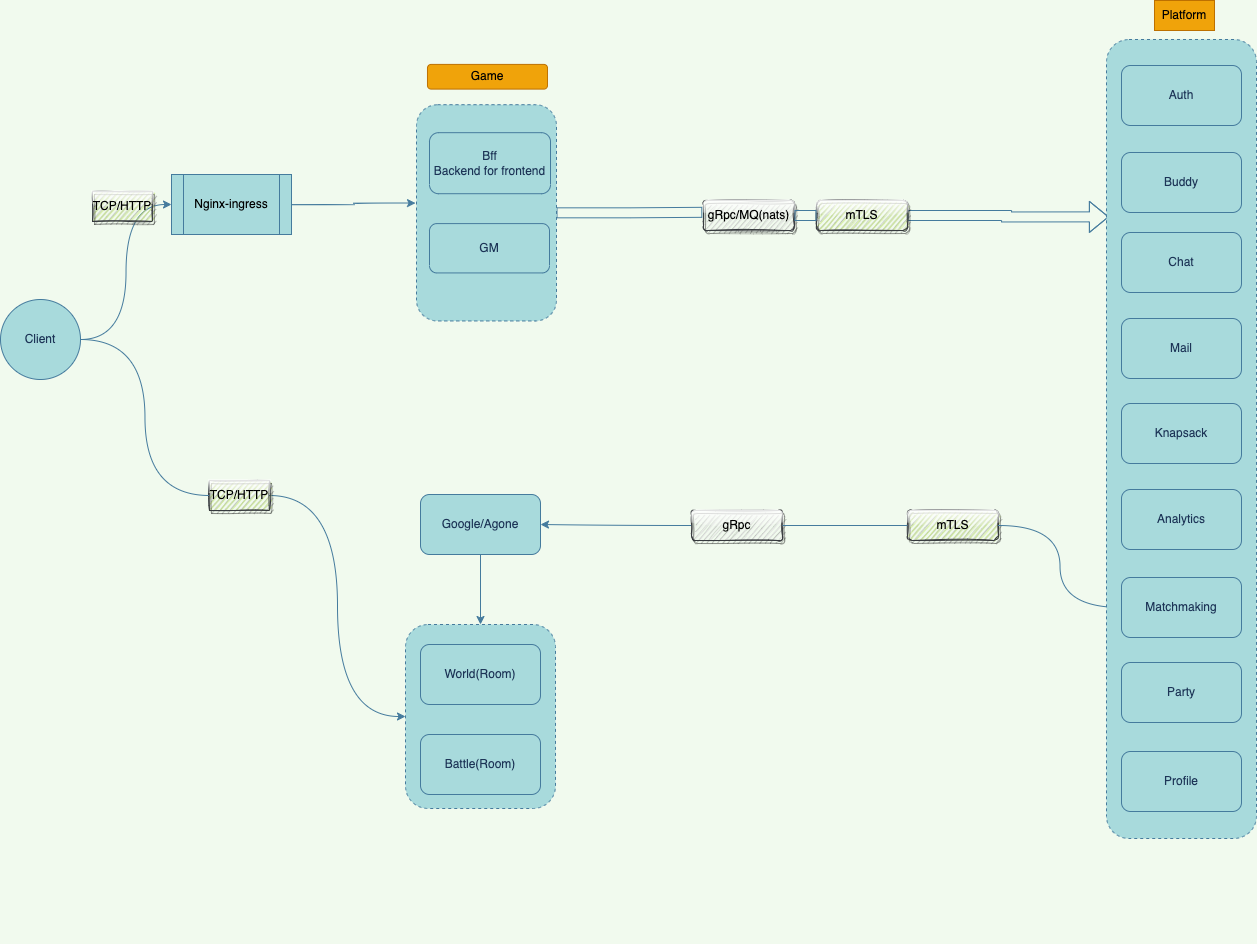

The diagram above was exported from draw.io. Its source (the exported page's mxGraphModel, read from the mxfile embedded in the PNG):
<mxGraphModel dx="5041" dy="988" grid="0" gridSize="10" guides="1" tooltips="1" connect="1" arrows="1" fold="1" page="1" pageScale="1" pageWidth="3300" pageHeight="4681" background="#F1FAEE" math="0" shadow="0">
  <root>
    <mxCell id="0" />
    <mxCell id="1" parent="0" />
    <mxCell id="29" style="edgeStyle=orthogonalEdgeStyle;shape=flexArrow;curved=1;rounded=0;orthogonalLoop=1;jettySize=auto;html=1;strokeColor=#457B9D;fontColor=#1D3557;labelBackgroundColor=#F1FAEE;startArrow=none;entryX=0.016;entryY=0.222;entryDx=0;entryDy=0;entryPerimeter=0;" parent="1" source="38" edge="1" target="0MxQ1v_HxgEo_WPkdbe--18">
      <mxGeometry relative="1" as="geometry">
        <mxPoint x="861" y="596" as="targetPoint" />
        <Array as="points">
          <mxPoint x="776" y="596" />
          <mxPoint x="776" y="597" />
        </Array>
      </mxGeometry>
    </mxCell>
    <mxCell id="4" style="edgeStyle=orthogonalEdgeStyle;rounded=0;orthogonalLoop=1;jettySize=auto;html=1;entryX=0;entryY=0.5;entryDx=0;entryDy=0;fontColor=#1D3557;strokeColor=#457B9D;curved=1;labelBackgroundColor=#F1FAEE;" parent="1" source="0MxQ1v_HxgEo_WPkdbe--10" target="3" edge="1">
      <mxGeometry relative="1" as="geometry" />
    </mxCell>
    <mxCell id="0MxQ1v_HxgEo_WPkdbe--10" value="Client" style="ellipse;whiteSpace=wrap;html=1;aspect=fixed;fillColor=#A8DADC;strokeColor=#457B9D;fontColor=#1D3557;rounded=1;" parent="1" vertex="1">
      <mxGeometry x="-230" y="680" width="80" height="80" as="geometry" />
    </mxCell>
    <mxCell id="0MxQ1v_HxgEo_WPkdbe--17" value="" style="group;rounded=1;movable=1;resizable=1;rotatable=1;deletable=1;editable=1;locked=0;connectable=1;container=0;" parent="1" connectable="0" vertex="1">
      <mxGeometry x="876" y="381" width="150" height="943" as="geometry" />
    </mxCell>
    <mxCell id="0MxQ1v_HxgEo_WPkdbe--27" style="edgeStyle=orthogonalEdgeStyle;rounded=1;orthogonalLoop=1;jettySize=auto;html=1;entryX=0;entryY=0.5;entryDx=0;entryDy=0;curved=1;labelBackgroundColor=#F1FAEE;strokeColor=#457B9D;fontColor=#1D3557;startArrow=none;" parent="1" source="41" target="0MxQ1v_HxgEo_WPkdbe--1" edge="1">
      <mxGeometry relative="1" as="geometry" />
    </mxCell>
    <mxCell id="0MxQ1v_HxgEo_WPkdbe--28" style="edgeStyle=orthogonalEdgeStyle;rounded=1;orthogonalLoop=1;jettySize=auto;html=1;entryX=1;entryY=0.5;entryDx=0;entryDy=0;curved=1;labelBackgroundColor=#F1FAEE;strokeColor=#457B9D;fontColor=#1D3557;exitX=0;exitY=0.5;exitDx=0;exitDy=0;startArrow=none;" parent="1" source="49" target="0MxQ1v_HxgEo_WPkdbe--23" edge="1">
      <mxGeometry relative="1" as="geometry" />
    </mxCell>
    <mxCell id="0MxQ1v_HxgEo_WPkdbe--29" style="edgeStyle=orthogonalEdgeStyle;rounded=1;orthogonalLoop=1;jettySize=auto;html=1;curved=1;labelBackgroundColor=#F1FAEE;strokeColor=#457B9D;fontColor=#1D3557;" parent="1" source="0MxQ1v_HxgEo_WPkdbe--23" target="0MxQ1v_HxgEo_WPkdbe--1" edge="1">
      <mxGeometry relative="1" as="geometry" />
    </mxCell>
    <mxCell id="5" style="edgeStyle=orthogonalEdgeStyle;curved=1;rounded=0;orthogonalLoop=1;jettySize=auto;html=1;entryX=-0.007;entryY=0.455;entryDx=0;entryDy=0;entryPerimeter=0;strokeColor=#457B9D;fontColor=#1D3557;labelBackgroundColor=#F1FAEE;" parent="1" source="3" target="0MxQ1v_HxgEo_WPkdbe--2" edge="1">
      <mxGeometry relative="1" as="geometry" />
    </mxCell>
    <mxCell id="3" value="&lt;font style=&quot;&quot; color=&quot;#000000&quot;&gt;Nginx-ingress&lt;/font&gt;" style="shape=process;whiteSpace=wrap;html=1;backgroundOutline=1;fillColor=#A8DADC;strokeColor=#457B9D;fontColor=#1D3557;" parent="1" vertex="1">
      <mxGeometry x="-59" y="555" width="120" height="60" as="geometry" />
    </mxCell>
    <mxCell id="8" value="" style="group;fontColor=#1D3557;" parent="1" vertex="1" connectable="0">
      <mxGeometry x="175" y="1005" width="150" height="184" as="geometry" />
    </mxCell>
    <mxCell id="9" value="" style="group;fontColor=#1D3557;" parent="8" vertex="1" connectable="0">
      <mxGeometry width="150" height="184" as="geometry" />
    </mxCell>
    <mxCell id="0MxQ1v_HxgEo_WPkdbe--1" value="" style="rounded=1;whiteSpace=wrap;html=1;dashed=1;fillColor=#A8DADC;strokeColor=#457B9D;fontColor=#1D3557;" parent="9" vertex="1">
      <mxGeometry width="150" height="184" as="geometry" />
    </mxCell>
    <mxCell id="0MxQ1v_HxgEo_WPkdbe--26" value="World(Room)" style="rounded=1;whiteSpace=wrap;html=1;fillColor=#A8DADC;strokeColor=#457B9D;fontColor=#1D3557;" parent="9" vertex="1">
      <mxGeometry x="15" y="20" width="120" height="60" as="geometry" />
    </mxCell>
    <mxCell id="0MxQ1v_HxgEo_WPkdbe--30" value="Battle(Room)" style="rounded=1;whiteSpace=wrap;html=1;fillColor=#A8DADC;strokeColor=#457B9D;fontColor=#1D3557;" parent="9" vertex="1">
      <mxGeometry x="15" y="110" width="120" height="60" as="geometry" />
    </mxCell>
    <mxCell id="0MxQ1v_HxgEo_WPkdbe--23" value="Google/Agone" style="rounded=1;whiteSpace=wrap;html=1;fillColor=#A8DADC;fontColor=#1D3557;strokeColor=#457B9D;" parent="1" vertex="1">
      <mxGeometry x="190" y="875" width="120" height="60" as="geometry" />
    </mxCell>
    <mxCell id="40" value="TCP/HTTP" style="text;html=1;strokeColor=#36393d;fillColor=#cdeb8b;align=center;verticalAlign=middle;whiteSpace=wrap;rounded=0;shadow=1;glass=1;sketch=1;fontColor=#000000;" parent="1" vertex="1">
      <mxGeometry x="-138" y="572" width="60" height="30" as="geometry" />
    </mxCell>
    <mxCell id="41" value="TCP/HTTP" style="text;html=1;strokeColor=#36393d;fillColor=#cdeb8b;align=center;verticalAlign=middle;whiteSpace=wrap;rounded=0;shadow=1;glass=1;sketch=1;fontColor=#000000;" parent="1" vertex="1">
      <mxGeometry x="-21" y="861" width="60" height="30" as="geometry" />
    </mxCell>
    <mxCell id="44" value="" style="edgeStyle=orthogonalEdgeStyle;rounded=1;orthogonalLoop=1;jettySize=auto;html=1;entryX=0;entryY=0.5;entryDx=0;entryDy=0;curved=1;labelBackgroundColor=#F1FAEE;strokeColor=#457B9D;fontColor=#1D3557;endArrow=none;" parent="1" source="0MxQ1v_HxgEo_WPkdbe--10" target="41" edge="1">
      <mxGeometry relative="1" as="geometry">
        <mxPoint x="-150" y="720" as="sourcePoint" />
        <mxPoint x="175" y="1101" as="targetPoint" />
      </mxGeometry>
    </mxCell>
    <mxCell id="37" value="&lt;font color=&quot;#000000&quot;&gt;gRpc/MQ(nats)&lt;/font&gt;" style="text;html=1;fillColor=#eeeeee;align=center;verticalAlign=middle;whiteSpace=wrap;rounded=1;strokeColor=#36393d;glass=1;sketch=1;shadow=1;" parent="1" vertex="1">
      <mxGeometry x="473" y="581" width="91" height="30" as="geometry" />
    </mxCell>
    <mxCell id="45" value="" style="edgeStyle=orthogonalEdgeStyle;shape=flexArrow;curved=1;rounded=0;orthogonalLoop=1;jettySize=auto;html=1;entryX=-0.013;entryY=0.394;entryDx=0;entryDy=0;entryPerimeter=0;strokeColor=#457B9D;fontColor=#1D3557;labelBackgroundColor=#F1FAEE;endArrow=none;" parent="1" source="0MxQ1v_HxgEo_WPkdbe--2" target="37" edge="1">
      <mxGeometry relative="1" as="geometry">
        <mxPoint x="320" y="593.5" as="sourcePoint" />
        <mxPoint x="863.0500000000002" y="594.248" as="targetPoint" />
      </mxGeometry>
    </mxCell>
    <mxCell id="38" value="mTLS" style="text;html=1;fillColor=#cdeb8b;align=center;verticalAlign=middle;whiteSpace=wrap;rounded=1;strokeColor=#36393d;glass=1;fontColor=#000000;sketch=1;shadow=1;" parent="1" vertex="1">
      <mxGeometry x="586" y="581" width="91" height="30" as="geometry" />
    </mxCell>
    <mxCell id="46" value="" style="edgeStyle=orthogonalEdgeStyle;shape=flexArrow;curved=1;rounded=0;orthogonalLoop=1;jettySize=auto;html=1;strokeColor=#457B9D;fontColor=#1D3557;labelBackgroundColor=#F1FAEE;startArrow=none;endArrow=none;" parent="1" source="37" target="38" edge="1">
      <mxGeometry relative="1" as="geometry">
        <mxPoint x="564" y="596" as="sourcePoint" />
        <mxPoint x="861" y="596" as="targetPoint" />
      </mxGeometry>
    </mxCell>
    <mxCell id="39" value="mTLS" style="text;html=1;fillColor=#cdeb8b;align=center;verticalAlign=middle;whiteSpace=wrap;rounded=1;strokeColor=#36393d;glass=1;fontColor=#000000;sketch=1;shadow=1;" parent="1" vertex="1">
      <mxGeometry x="677" y="891" width="91" height="30" as="geometry" />
    </mxCell>
    <mxCell id="47" value="" style="edgeStyle=orthogonalEdgeStyle;rounded=1;orthogonalLoop=1;jettySize=auto;html=1;entryX=1;entryY=0.5;entryDx=0;entryDy=0;curved=1;labelBackgroundColor=#F1FAEE;strokeColor=#457B9D;fontColor=#1D3557;exitX=0;exitY=0.5;exitDx=0;exitDy=0;endArrow=none;" parent="1" source="0MxQ1v_HxgEo_WPkdbe--22" target="39" edge="1">
      <mxGeometry relative="1" as="geometry">
        <mxPoint x="886" y="848" as="sourcePoint" />
        <mxPoint x="310" y="846" as="targetPoint" />
      </mxGeometry>
    </mxCell>
    <mxCell id="49" value="&lt;font color=&quot;#000000&quot;&gt;gRpc&lt;/font&gt;" style="text;html=1;fillColor=#eeeeee;align=center;verticalAlign=middle;whiteSpace=wrap;rounded=1;strokeColor=#36393d;glass=1;sketch=1;shadow=1;" parent="1" vertex="1">
      <mxGeometry x="461" y="891" width="91" height="30" as="geometry" />
    </mxCell>
    <mxCell id="50" value="" style="edgeStyle=orthogonalEdgeStyle;rounded=1;orthogonalLoop=1;jettySize=auto;html=1;entryX=1;entryY=0.5;entryDx=0;entryDy=0;curved=1;labelBackgroundColor=#F1FAEE;strokeColor=#457B9D;fontColor=#1D3557;exitX=0;exitY=0.5;exitDx=0;exitDy=0;startArrow=none;endArrow=none;" parent="1" source="39" target="49" edge="1">
      <mxGeometry relative="1" as="geometry">
        <mxPoint x="652" y="846" as="sourcePoint" />
        <mxPoint x="310" y="846" as="targetPoint" />
      </mxGeometry>
    </mxCell>
    <mxCell id="2gqgN2dbnoF9dKffiJNE-51" value="" style="group" vertex="1" connectable="0" parent="1">
      <mxGeometry x="177" y="420" width="148" height="259" as="geometry" />
    </mxCell>
    <mxCell id="2gqgN2dbnoF9dKffiJNE-52" value="" style="group" vertex="1" connectable="0" parent="2gqgN2dbnoF9dKffiJNE-51">
      <mxGeometry x="-2" y="31.5" width="150" height="259" as="geometry" />
    </mxCell>
    <mxCell id="2gqgN2dbnoF9dKffiJNE-54" value="" style="group" vertex="1" connectable="0" parent="2gqgN2dbnoF9dKffiJNE-52">
      <mxGeometry x="11" y="-6.5777777777777775" width="140" height="256.5333333333333" as="geometry" />
    </mxCell>
    <mxCell id="0MxQ1v_HxgEo_WPkdbe--8" value="Game" style="text;html=1;strokeColor=#BD7000;fillColor=#f0a30a;align=center;verticalAlign=middle;whiteSpace=wrap;rounded=1;fontColor=#000000;" parent="2gqgN2dbnoF9dKffiJNE-54" vertex="1">
      <mxGeometry x="11" width="120" height="24.66666666666666" as="geometry" />
    </mxCell>
    <mxCell id="2gqgN2dbnoF9dKffiJNE-50" value="" style="group" vertex="1" connectable="0" parent="2gqgN2dbnoF9dKffiJNE-54">
      <mxGeometry y="40.288888888888884" width="140" height="216.2444444444444" as="geometry" />
    </mxCell>
    <mxCell id="0MxQ1v_HxgEo_WPkdbe--2" value="" style="rounded=1;whiteSpace=wrap;html=1;dashed=1;fillColor=#A8DADC;strokeColor=#457B9D;fontColor=#1D3557;" parent="2gqgN2dbnoF9dKffiJNE-50" vertex="1">
      <mxGeometry width="140" height="216.2444444444444" as="geometry" />
    </mxCell>
    <mxCell id="0MxQ1v_HxgEo_WPkdbe--7" value="Bff&lt;br&gt;Backend for frontend&lt;b&gt;&lt;br&gt;&lt;/b&gt;" style="rounded=1;whiteSpace=wrap;html=1;fillColor=#A8DADC;strokeColor=#457B9D;fontColor=#1D3557;" parent="2gqgN2dbnoF9dKffiJNE-50" vertex="1">
      <mxGeometry x="13" y="27.97" width="121" height="61.03" as="geometry" />
    </mxCell>
    <mxCell id="0MxQ1v_HxgEo_WPkdbe--15" value="GM" style="rounded=1;whiteSpace=wrap;html=1;fillColor=#A8DADC;fontColor=#1D3557;strokeColor=#457B9D;" parent="2gqgN2dbnoF9dKffiJNE-50" vertex="1">
      <mxGeometry x="13" y="118.88888888888887" width="120" height="49.33333333333332" as="geometry" />
    </mxCell>
    <mxCell id="2gqgN2dbnoF9dKffiJNE-55" value="" style="group" vertex="1" connectable="0" parent="1">
      <mxGeometry x="876" y="381" width="150" height="838" as="geometry" />
    </mxCell>
    <mxCell id="0MxQ1v_HxgEo_WPkdbe--18" value="" style="rounded=1;whiteSpace=wrap;html=1;dashed=1;fillColor=#A8DADC;strokeColor=#457B9D;fontColor=#1D3557;" parent="2gqgN2dbnoF9dKffiJNE-55" vertex="1">
      <mxGeometry y="39" width="150" height="799" as="geometry" />
    </mxCell>
    <mxCell id="0MxQ1v_HxgEo_WPkdbe--19" value="Auth" style="rounded=1;whiteSpace=wrap;html=1;fillColor=#A8DADC;fontColor=#1D3557;strokeColor=#457B9D;" parent="2gqgN2dbnoF9dKffiJNE-55" vertex="1">
      <mxGeometry x="15" y="65" width="120" height="60" as="geometry" />
    </mxCell>
    <mxCell id="0MxQ1v_HxgEo_WPkdbe--20" value="Buddy" style="rounded=1;whiteSpace=wrap;html=1;fillColor=#A8DADC;fontColor=#1D3557;strokeColor=#457B9D;" parent="2gqgN2dbnoF9dKffiJNE-55" vertex="1">
      <mxGeometry x="15" y="152" width="120" height="60" as="geometry" />
    </mxCell>
    <mxCell id="0MxQ1v_HxgEo_WPkdbe--21" value="Chat" style="rounded=1;whiteSpace=wrap;html=1;fillColor=#A8DADC;fontColor=#1D3557;strokeColor=#457B9D;" parent="2gqgN2dbnoF9dKffiJNE-55" vertex="1">
      <mxGeometry x="15" y="232" width="120" height="60" as="geometry" />
    </mxCell>
    <mxCell id="0MxQ1v_HxgEo_WPkdbe--25" value="Analytics" style="rounded=1;whiteSpace=wrap;html=1;fillColor=#A8DADC;fontColor=#1D3557;strokeColor=#457B9D;" parent="2gqgN2dbnoF9dKffiJNE-55" vertex="1">
      <mxGeometry x="15" y="489" width="120" height="60" as="geometry" />
    </mxCell>
    <mxCell id="17" value="Knapsack" style="rounded=1;whiteSpace=wrap;html=1;fillColor=#A8DADC;fontColor=#1D3557;strokeColor=#457B9D;" parent="2gqgN2dbnoF9dKffiJNE-55" vertex="1">
      <mxGeometry x="15" y="403" width="120" height="60" as="geometry" />
    </mxCell>
    <mxCell id="20" value="Party" style="rounded=1;whiteSpace=wrap;html=1;fillColor=#A8DADC;fontColor=#1D3557;strokeColor=#457B9D;" parent="2gqgN2dbnoF9dKffiJNE-55" vertex="1">
      <mxGeometry x="15" y="662" width="120" height="60" as="geometry" />
    </mxCell>
    <mxCell id="21" value="Profile" style="rounded=1;whiteSpace=wrap;html=1;fillColor=#A8DADC;fontColor=#1D3557;strokeColor=#457B9D;" parent="2gqgN2dbnoF9dKffiJNE-55" vertex="1">
      <mxGeometry x="15" y="751" width="120" height="60" as="geometry" />
    </mxCell>
    <mxCell id="24" style="edgeStyle=orthogonalEdgeStyle;curved=1;rounded=0;orthogonalLoop=1;jettySize=auto;html=1;exitX=0.5;exitY=1;exitDx=0;exitDy=0;strokeColor=#457B9D;fontColor=#1D3557;labelBackgroundColor=#F1FAEE;" parent="2gqgN2dbnoF9dKffiJNE-55" source="0MxQ1v_HxgEo_WPkdbe--20" target="0MxQ1v_HxgEo_WPkdbe--20" edge="1">
      <mxGeometry relative="1" as="geometry" />
    </mxCell>
    <mxCell id="0MxQ1v_HxgEo_WPkdbe--22" value="Matchmaking&lt;br&gt;" style="rounded=1;whiteSpace=wrap;html=1;fillColor=#A8DADC;fontColor=#1D3557;strokeColor=#457B9D;" parent="2gqgN2dbnoF9dKffiJNE-55" vertex="1">
      <mxGeometry x="15" y="577" width="120" height="60" as="geometry" />
    </mxCell>
    <mxCell id="18" value="Mail" style="rounded=1;whiteSpace=wrap;html=1;fillColor=#A8DADC;fontColor=#1D3557;strokeColor=#457B9D;" parent="2gqgN2dbnoF9dKffiJNE-55" vertex="1">
      <mxGeometry x="15" y="318" width="120" height="60" as="geometry" />
    </mxCell>
    <mxCell id="35" value="Platform" style="text;html=1;strokeColor=#BD7000;fillColor=#f0a30a;align=center;verticalAlign=middle;whiteSpace=wrap;rounded=0;fontColor=#000000;" parent="2gqgN2dbnoF9dKffiJNE-55" vertex="1">
      <mxGeometry x="48" width="60" height="30" as="geometry" />
    </mxCell>
  </root>
</mxGraphModel>